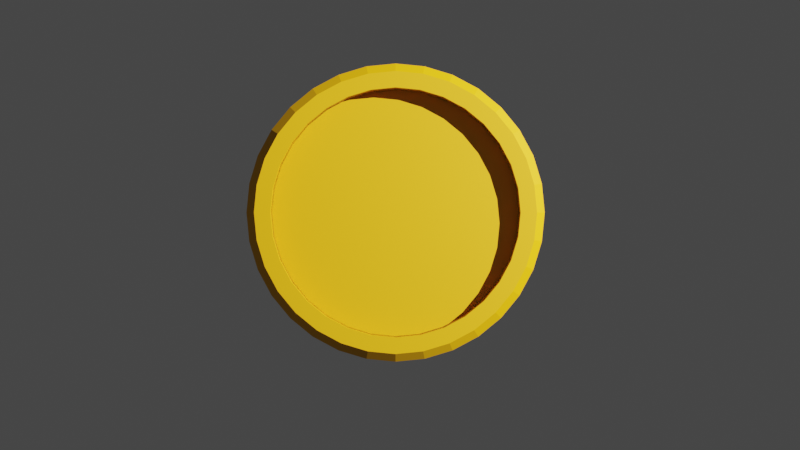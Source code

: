 # Source: pixel_coin.blend  (saved by Blender 2.90.8; exported with 4.5.12 LTS)
import bpy
from mathutils import Matrix  # noqa: F401  (used for matrix-valued properties, if any)

bpy.ops.wm.read_factory_settings(use_empty=True)
scene = bpy.context.scene
scene.name = 'Scene'

# ---- collections
col_collection = bpy.data.collections.new('Collection'); scene.collection.children.link(col_collection)

# ---- materials (node trees are filled in below, after node groups)
mat_material_001 = bpy.data.materials.new('Material.001')

# ---- material node trees
mat_material_001.use_nodes = True; mat_material_001.node_tree.nodes.clear()
_N = mat_material_001.node_tree.nodes; _L = mat_material_001.node_tree.links
n0 = _N.new('ShaderNodeBsdfPrincipled'); n0.name = 'Principled BSDF'; n0.location = (10, 300)
n0.distribution = 'GGX'
n0.subsurface_method = 'BURLEY'
n0.inputs[0].default_value = (0.8, 0.3794, 0.0, 1.0)
n0.inputs[3].default_value = 1.45
n0.inputs[27].default_value = (0.0, 0.0, 0.0, 1.0)
n0.inputs[28].default_value = 1.0
n1 = _N.new('ShaderNodeOutputMaterial'); n1.name = 'Material Output'; n1.location = (300, 300)
_L.new(n0.outputs[0], n1.inputs[0])
n1.is_active_output = True

# ---- world
world_world = bpy.data.worlds.new('World'); scene.world = world_world
world_world.use_nodes = True; world_world.node_tree.nodes.clear()
_N = world_world.node_tree.nodes; _L = world_world.node_tree.links
n0 = _N.new('ShaderNodeOutputWorld'); n0.name = 'World Output'; n0.location = (300, 300)
n1 = _N.new('ShaderNodeBackground'); n1.name = 'Background'; n1.location = (10, 300)
n1.inputs[0].default_value = (0.05088, 0.05088, 0.05088, 1.0)
_L.new(n1.outputs[0], n0.inputs[0])
n0.is_active_output = True
world_world.color = (0.05088, 0.05088, 0.05088)
world_world.use_sun_shadow = False
world_world.sun_shadow_jitter_overblur = 0.0

# ---- cameras
cam_camera = bpy.data.cameras.new('Camera')
cam_camera.clip_end = 100.0
cam_camera.ortho_scale = 7.314

# ---- lights
light_light = bpy.data.lights.new('Light', 'POINT')
light_light.transmission_factor = 0.0
light_light.energy = 1e+04
light_light.shadow_maximum_resolution = 0.002
light_light.use_absolute_resolution = True

# ---- meshes
me_cylinder = bpy.data.meshes.new('Cylinder')
me_cylinder.from_pydata([(-6.364e-08, 0.8333, -0.1668), (-6.364e-08, 0.8333, 0.1668), (0.1626, 0.8173, -0.1668), (0.1626, 0.8173, 0.1668), (0.3189, 0.7699, -0.1668), (0.3189, 0.7699, 0.1668), (0.463, 0.6929, -0.1668), (0.463, 0.6929, 0.1668), (0.5893, 0.5893, -0.1668), (0.5893, 0.5893, 0.1668), (0.6929, 0.463, -0.1668), (0.6929, 0.463, 0.1668), (0.7699, 0.3189, -0.1668), (0.7699, 0.3189, 0.1668), (0.8173, 0.1626, -0.1668), (0.8173, 0.1626, 0.1668), (0.8333, 4.992e-08, -0.1668), (0.8333, 4.992e-08, 0.1668), (0.8173, -0.1626, -0.1668), (0.8173, -0.1626, 0.1668), (0.7699, -0.3189, -0.1668), (0.7699, -0.3189, 0.1668), (0.6929, -0.463, -0.1668), (0.6929, -0.463, 0.1668), (0.5893, -0.5893, -0.1668), (0.5893, -0.5893, 0.1668), (0.463, -0.6929, -0.1668), (0.463, -0.6929, 0.1668), (0.3189, -0.7699, -0.1668), (0.3189, -0.7699, 0.1668), (0.1626, -0.8173, -0.1668), (0.1626, -0.8173, 0.1668), (-2.747e-07, -0.8333, -0.1668), (-2.747e-07, -0.8333, 0.1668), (-0.1626, -0.8173, -0.1668), (-0.1626, -0.8173, 0.1668), (-0.3189, -0.7699, -0.1668), (-0.3189, -0.7699, 0.1668), (-0.463, -0.6929, -0.1668), (-0.463, -0.6929, 0.1668), (-0.5893, -0.5893, -0.1668), (-0.5893, -0.5893, 0.1668), (-0.6929, -0.463, -0.1668), (-0.6929, -0.463, 0.1668), (-0.7699, -0.3189, -0.1668), (-0.7699, -0.3189, 0.1668), (-0.8173, -0.1626, -0.1668), (-0.8173, -0.1626, 0.1668), (-0.8333, 8.121e-07, -0.1668), (-0.8333, 8.121e-07, 0.1668), (-0.8173, 0.1626, -0.1668), (-0.8173, 0.1626, 0.1668), (-0.7699, 0.3189, -0.1668), (-0.7699, 0.3189, 0.1668), (-0.6929, 0.463, -0.1668), (-0.6929, 0.463, 0.1668), (-0.5893, 0.5893, -0.1668), (-0.5893, 0.5893, 0.1668), (-0.463, 0.6929, -0.1668), (-0.463, 0.6929, 0.1668), (-0.3189, 0.7699, -0.1668), (-0.3189, 0.7699, 0.1668), (-0.1626, 0.8173, -0.1668), (-0.1626, 0.8173, 0.1668), (-6.495e-08, 0.8333, -0.02125), (0.1626, 0.8173, -0.02125), (0.1626, 0.8173, 0.02125), (-6.395e-08, 0.8333, 0.02125), (0.3189, 0.7699, -0.02125), (0.3189, 0.7699, 0.02125), (0.463, 0.6929, -0.02125), (0.463, 0.6929, 0.02125), (0.5893, 0.5893, -0.02125), (0.5893, 0.5893, 0.02125), (0.6929, 0.463, -0.02125), (0.6929, 0.463, 0.02125), (0.7699, 0.3189, -0.02125), (0.7699, 0.3189, 0.02125), (0.8173, 0.1626, -0.02125), (0.8173, 0.1626, 0.02125), (0.8333, 4.992e-08, -0.02125), (0.8333, 4.992e-08, 0.02125), (0.8173, -0.1626, -0.02125), (0.8173, -0.1626, 0.02125), (0.7699, -0.3189, -0.02125), (0.7699, -0.3189, 0.02125), (0.6929, -0.463, -0.02125), (0.6929, -0.463, 0.02125), (0.5893, -0.5893, -0.02125), (0.5893, -0.5893, 0.02125), (0.463, -0.6929, -0.02125), (0.463, -0.6929, 0.02125), (0.3189, -0.7699, -0.02125), (0.3189, -0.7699, 0.02125), (0.1626, -0.8173, -0.02125), (0.1626, -0.8173, 0.02125), (-2.76e-07, -0.8333, -0.02125), (-2.75e-07, -0.8333, 0.02125), (-0.1626, -0.8173, -0.02125), (-0.1626, -0.8173, 0.02125), (-0.3189, -0.7699, -0.02125), (-0.3189, -0.7699, 0.02125), (-0.463, -0.6929, -0.02125), (-0.463, -0.6929, 0.02125), (-0.5893, -0.5893, -0.02125), (-0.5893, -0.5893, 0.02125), (-0.6929, -0.463, -0.02125), (-0.6929, -0.463, 0.02125), (-0.7699, -0.3189, -0.02125), (-0.7699, -0.3189, 0.02125), (-0.8173, -0.1626, -0.02125), (-0.8173, -0.1626, 0.02125), (-0.8333, 8.121e-07, -0.02125), (-0.8333, 8.121e-07, 0.02125), (-0.8173, 0.1626, -0.02125), (-0.8173, 0.1626, 0.02125), (-0.7699, 0.3189, -0.02125), (-0.7699, 0.3189, 0.02125), (-0.6929, 0.463, -0.02125), (-0.6929, 0.463, 0.02125), (-0.5893, 0.5893, -0.02125), (-0.5893, 0.5893, 0.02125), (-0.463, 0.6929, -0.02125), (-0.463, 0.6929, 0.02125), (-0.3189, 0.7699, -0.02125), (-0.3189, 0.7699, 0.02125), (-0.1626, 0.8173, -0.02125), (-0.1626, 0.8173, 0.02125), (-6.465e-08, 0.8333, -0.09088), (0.1626, 0.8173, -0.09088), (0.1626, 0.8173, 0.09088), (-6.374e-08, 0.8333, 0.09088), (0.3189, 0.7699, -0.09088), (0.3189, 0.7699, 0.09088), (0.463, 0.6929, -0.09088), (0.463, 0.6929, 0.09088), (0.5893, 0.5893, -0.09088), (0.5893, 0.5893, 0.09088), (0.6929, 0.463, -0.09088), (0.6929, 0.463, 0.09088), (0.7699, 0.3189, -0.09088), (0.7699, 0.3189, 0.09088), (0.8173, 0.1626, -0.09088), (0.8173, 0.1626, 0.09088), (0.8333, 5.03e-08, -0.09088), (0.8333, 5.03e-08, 0.09088), (0.8173, -0.1626, -0.09088), (0.8173, -0.1626, 0.09088), (0.7699, -0.3189, -0.09088), (0.7699, -0.3189, 0.09088), (0.6929, -0.463, -0.09088), (0.6929, -0.463, 0.09088), (0.5893, -0.5893, -0.09088), (0.5893, -0.5893, 0.09088), (0.463, -0.6929, -0.09088), (0.463, -0.6929, 0.09088), (0.3189, -0.7699, -0.09088), (0.3189, -0.7699, 0.09088), (0.1626, -0.8173, -0.09088), (0.1626, -0.8173, 0.09088), (-2.757e-07, -0.8333, -0.09088), (-2.748e-07, -0.8333, 0.09088), (-0.1626, -0.8173, -0.09088), (-0.1626, -0.8173, 0.09088), (-0.3189, -0.7699, -0.09088), (-0.3189, -0.7699, 0.09088), (-0.463, -0.6929, -0.09088), (-0.463, -0.6929, 0.09088), (-0.5893, -0.5893, -0.09088), (-0.5893, -0.5893, 0.09088), (-0.6929, -0.463, -0.09088), (-0.6929, -0.463, 0.09088), (-0.7699, -0.3189, -0.09088), (-0.7699, -0.3189, 0.09088), (-0.8173, -0.1626, -0.09088), (-0.8173, -0.1626, 0.09088), (-0.8333, 8.125e-07, -0.09088), (-0.8333, 8.125e-07, 0.09088), (-0.8173, 0.1626, -0.09088), (-0.8173, 0.1626, 0.09088), (-0.7699, 0.3189, -0.09088), (-0.7699, 0.3189, 0.09088), (-0.6929, 0.463, -0.09088), (-0.6929, 0.463, 0.09088), (-0.5893, 0.5893, -0.09088), (-0.5893, 0.5893, 0.09088), (-0.463, 0.6929, -0.09088), (-0.463, 0.6929, 0.09088), (-0.3189, 0.7699, -0.09088), (-0.3189, 0.7699, 0.09088), (-0.1626, 0.8173, -0.09088), (-0.1626, 0.8173, 0.09088), (-2.207e-08, 0.9422, -0.1668), (0.0, 1.0, -0.1093), (0.1951, 0.9808, -0.1093), (0.1838, 0.9241, -0.1668), (0.1838, 0.9241, 0.1668), (0.1951, 0.9808, 0.1093), (0.0, 1.0, 0.1093), (-2.207e-08, 0.9422, 0.1668), (0.3827, 0.9239, -0.1093), (0.3606, 0.8705, -0.1668), (0.3606, 0.8705, 0.1668), (0.3827, 0.9239, 0.1093), (0.5556, 0.8315, -0.1093), (0.5235, 0.7834, -0.1668), (0.5235, 0.7834, 0.1668), (0.5556, 0.8315, 0.1093), (0.7071, 0.7071, -0.1093), (0.6662, 0.6662, -0.1668), (0.6662, 0.6662, 0.1668), (0.7071, 0.7071, 0.1093), (0.8315, 0.5556, -0.1093), (0.7834, 0.5235, -0.1668), (0.7834, 0.5235, 0.1668), (0.8315, 0.5556, 0.1093), (0.9239, 0.3827, -0.1093), (0.8705, 0.3606, -0.1668), (0.8705, 0.3606, 0.1668), (0.9239, 0.3827, 0.1093), (0.9808, 0.1951, -0.1093), (0.9241, 0.1838, -0.1668), (0.9241, 0.1838, 0.1668), (0.9808, 0.1951, 0.1093), (1.0, 7.55e-08, -0.1093), (0.9422, 6.663e-08, -0.1668), (0.9422, 6.663e-08, 0.1668), (1.0, 7.55e-08, 0.1093), (0.9808, -0.1951, -0.1093), (0.9241, -0.1838, -0.1668), (0.9241, -0.1838, 0.1668), (0.9808, -0.1951, 0.1093), (0.9239, -0.3827, -0.1093), (0.8705, -0.3606, -0.1668), (0.8705, -0.3606, 0.1668), (0.9239, -0.3827, 0.1093), (0.8315, -0.5556, -0.1093), (0.7834, -0.5235, -0.1668), (0.7834, -0.5235, 0.1668), (0.8315, -0.5556, 0.1093), (0.7071, -0.7071, -0.1093), (0.6662, -0.6662, -0.1668), (0.6662, -0.6662, 0.1668), (0.7071, -0.7071, 0.1093), (0.5556, -0.8315, -0.1093), (0.5235, -0.7834, -0.1668), (0.5235, -0.7834, 0.1668), (0.5556, -0.8315, 0.1093), (0.3827, -0.9239, -0.1093), (0.3606, -0.8705, -0.1668), (0.3606, -0.8705, 0.1668), (0.3827, -0.9239, 0.1093), (0.1951, -0.9808, -0.1093), (0.1838, -0.9241, -0.1668), (0.1838, -0.9241, 0.1668), (0.1951, -0.9808, 0.1093), (-3.258e-07, -1.0, -0.1093), (-3.081e-07, -0.9422, -0.1668), (-3.081e-07, -0.9422, 0.1668), (-3.258e-07, -1.0, 0.1093), (-0.1951, -0.9808, -0.1093), (-0.1838, -0.9241, -0.1668), (-0.1838, -0.9241, 0.1668), (-0.1951, -0.9808, 0.1093), (-0.3827, -0.9239, -0.1093), (-0.3606, -0.8705, -0.1668), (-0.3606, -0.8705, 0.1668), (-0.3827, -0.9239, 0.1093), (-0.5556, -0.8315, -0.1093), (-0.5235, -0.7834, -0.1668), (-0.5235, -0.7834, 0.1668), (-0.5556, -0.8315, 0.1093), (-0.7071, -0.7071, -0.1093), (-0.6662, -0.6662, -0.1668), (-0.6662, -0.6662, 0.1668), (-0.7071, -0.7071, 0.1093), (-0.8315, -0.5556, -0.1093), (-0.7834, -0.5235, -0.1668), (-0.7834, -0.5235, 0.1668), (-0.8315, -0.5556, 0.1093), (-0.9239, -0.3827, -0.1093), (-0.8705, -0.3606, -0.1668), (-0.8705, -0.3606, 0.1668), (-0.9239, -0.3827, 0.1093), (-0.9808, -0.1951, -0.1093), (-0.9241, -0.1838, -0.1668), (-0.9241, -0.1838, 0.1668), (-0.9808, -0.1951, 0.1093), (-1.0, 9.656e-07, -0.1093), (-0.9422, 9.124e-07, -0.1668), (-0.9422, 9.124e-07, 0.1668), (-1.0, 9.656e-07, 0.1093), (-0.9808, 0.1951, -0.1093), (-0.9241, 0.1838, -0.1668), (-0.9241, 0.1838, 0.1668), (-0.9808, 0.1951, 0.1093), (-0.9239, 0.3827, -0.1093), (-0.8705, 0.3606, -0.1668), (-0.8705, 0.3606, 0.1668), (-0.9239, 0.3827, 0.1093), (-0.8315, 0.5556, -0.1093), (-0.7834, 0.5235, -0.1668), (-0.7834, 0.5235, 0.1668), (-0.8315, 0.5556, 0.1093), (-0.7071, 0.7071, -0.1093), (-0.6662, 0.6662, -0.1668), (-0.6662, 0.6662, 0.1668), (-0.7071, 0.7071, 0.1093), (-0.5556, 0.8315, -0.1093), (-0.5235, 0.7834, -0.1668), (-0.5235, 0.7834, 0.1668), (-0.5556, 0.8315, 0.1093), (-0.3827, 0.9239, -0.1093), (-0.3606, 0.8705, -0.1668), (-0.3606, 0.8705, 0.1668), (-0.3827, 0.9239, 0.1093), (-0.1951, 0.9808, -0.1093), (-0.1838, 0.9241, -0.1668), (-0.1838, 0.9241, 0.1668), (-0.1951, 0.9808, 0.1093), (-6.458e-08, 0.8333, -0.05881), (0.1626, 0.8173, -0.05881), (0.1626, 0.8173, 0.05881), (-6.394e-08, 0.8333, 0.05881), (0.3189, 0.7699, -0.05881), (0.3189, 0.7699, 0.05881), (0.463, 0.6929, -0.05881), (0.463, 0.6929, 0.05881), (0.5893, 0.5893, -0.05881), (0.5893, 0.5893, 0.05881), (0.6929, 0.463, -0.05881), (0.6929, 0.463, 0.05881), (0.7699, 0.3189, -0.05881), (0.7699, 0.3189, 0.05881), (0.8173, 0.1626, -0.05881), (0.8173, 0.1626, 0.05881), (0.8333, 5.02e-08, -0.05881), (0.8333, 5.021e-08, 0.05881), (0.8173, -0.1626, -0.05881), (0.8173, -0.1626, 0.05881), (0.7699, -0.3189, -0.05881), (0.7699, -0.3189, 0.05881), (0.6929, -0.463, -0.05881), (0.6929, -0.463, 0.05881), (0.5893, -0.5893, -0.05881), (0.5893, -0.5893, 0.05881), (0.463, -0.6929, -0.05881), (0.463, -0.6929, 0.05881), (0.3189, -0.7699, -0.05881), (0.3189, -0.7699, 0.05881), (0.1626, -0.8173, -0.05881), (0.1626, -0.8173, 0.05881), (-2.756e-07, -0.8333, -0.05881), (-2.75e-07, -0.8333, 0.05881), (-0.1626, -0.8173, -0.05881), (-0.1626, -0.8173, 0.05881), (-0.3189, -0.7699, -0.05881), (-0.3189, -0.7699, 0.05881), (-0.463, -0.6929, -0.05881), (-0.463, -0.6929, 0.05881), (-0.5893, -0.5893, -0.05881), (-0.5893, -0.5893, 0.05881), (-0.6929, -0.463, -0.05881), (-0.6929, -0.463, 0.05881), (-0.7699, -0.3189, -0.05881), (-0.7699, -0.3189, 0.05881), (-0.8173, -0.1626, -0.05881), (-0.8173, -0.1626, 0.05881), (-0.8333, 8.124e-07, -0.05881), (-0.8333, 8.124e-07, 0.05881), (-0.8173, 0.1626, -0.05881), (-0.8173, 0.1626, 0.05881), (-0.7699, 0.3189, -0.05881), (-0.7699, 0.3189, 0.05881), (-0.6929, 0.463, -0.05881), (-0.6929, 0.463, 0.05881), (-0.5893, 0.5893, -0.05881), (-0.5893, 0.5893, 0.05881), (-0.463, 0.6929, -0.05881), (-0.463, 0.6929, 0.05881), (-0.3189, 0.7699, -0.05881), (-0.3189, 0.7699, 0.05881), (-0.1626, 0.8173, -0.05881), (-0.1626, 0.8173, 0.05881), (-6.446e-08, 0.8333, 0.1332), (0.1626, 0.8173, 0.1332), (0.1626, 0.8173, -0.1332), (-6.398e-08, 0.8333, -0.1332), (0.3189, 0.7699, 0.1332), (0.3189, 0.7699, -0.1332), (0.463, 0.6929, 0.1332), (0.463, 0.6929, -0.1332), (0.5893, 0.5893, 0.1332), (0.5893, 0.5893, -0.1332), (0.6929, 0.463, 0.1332), (0.6929, 0.463, -0.1332), (0.7699, 0.3189, 0.1332), (0.7699, 0.3189, -0.1332), (0.8173, 0.1626, 0.1332), (0.8173, 0.1626, -0.1332), (0.8333, 4.935e-08, 0.1332), (0.8333, 4.942e-08, -0.1332), (0.8173, -0.1626, 0.1332), (0.8173, -0.1626, -0.1332), (0.7699, -0.3189, 0.1332), (0.7699, -0.3189, -0.1332), (0.6929, -0.463, 0.1332), (0.6929, -0.463, -0.1332), (0.5893, -0.5893, 0.1332), (0.5893, -0.5893, -0.1332), (0.463, -0.6929, 0.1332), (0.463, -0.6929, -0.1332), (0.3189, -0.7699, 0.1332), (0.3189, -0.7699, -0.1332), (0.1626, -0.8173, 0.1332), (0.1626, -0.8173, -0.1332), (-2.755e-07, -0.8333, 0.1332), (-2.75e-07, -0.8333, -0.1332), (-0.1626, -0.8173, 0.1332), (-0.1626, -0.8173, -0.1332), (-0.3189, -0.7699, 0.1332), (-0.3189, -0.7699, -0.1332), (-0.463, -0.6929, 0.1332), (-0.463, -0.6929, -0.1332), (-0.5893, -0.5893, 0.1332), (-0.5893, -0.5893, -0.1332), (-0.6929, -0.463, 0.1332), (-0.6929, -0.463, -0.1332), (-0.7699, -0.3189, 0.1332), (-0.7699, -0.3189, -0.1332), (-0.8173, -0.1626, 0.1332), (-0.8173, -0.1626, -0.1332), (-0.8333, 8.115e-07, 0.1332), (-0.8333, 8.116e-07, -0.1332), (-0.8173, 0.1626, 0.1332), (-0.8173, 0.1626, -0.1332), (-0.7699, 0.3189, 0.1332), (-0.7699, 0.3189, -0.1332), (-0.6929, 0.463, 0.1332), (-0.6929, 0.463, -0.1332), (-0.5893, 0.5893, 0.1332), (-0.5893, 0.5893, -0.1332), (-0.463, 0.6929, 0.1332), (-0.463, 0.6929, -0.1332), (-0.3189, 0.7699, 0.1332), (-0.3189, 0.7699, -0.1332), (-0.1626, 0.8173, 0.1332), (-0.1626, 0.8173, -0.1332), (-6.292e-08, 0.8333, 0.05352), (0.1626, 0.8173, 0.05352), (0.1626, 0.8173, -0.05352), (-6.34e-08, 0.8333, -0.05352), (0.3189, 0.7699, 0.05352), (0.3189, 0.7699, -0.05352), (0.463, 0.6929, 0.05352), (0.463, 0.6929, -0.05352), (0.5893, 0.5893, 0.05352), (0.5893, 0.5893, -0.05352), (0.6929, 0.463, 0.05352), (0.6929, 0.463, -0.05352), (0.7699, 0.3189, 0.05352), (0.7699, 0.3189, -0.05352), (0.8173, 0.1626, 0.05352), (0.8173, 0.1626, -0.05352), (0.8333, 5.023e-08, 0.05352), (0.8333, 5.03e-08, -0.05352), (0.8173, -0.1626, 0.05352), (0.8173, -0.1626, -0.05352), (0.7699, -0.3189, 0.05352), (0.7699, -0.3189, -0.05352), (0.6929, -0.463, 0.05352), (0.6929, -0.463, -0.05352), (0.5893, -0.5893, 0.05352), (0.5893, -0.5893, -0.05352), (0.463, -0.6929, 0.05352), (0.463, -0.6929, -0.05352), (0.3189, -0.7699, 0.05352), (0.3189, -0.7699, -0.05352), (0.1626, -0.8173, 0.05352), (0.1626, -0.8173, -0.05352), (-2.74e-07, -0.8333, 0.05352), (-2.744e-07, -0.8333, -0.05352), (-0.1626, -0.8173, 0.05352), (-0.1626, -0.8173, -0.05352), (-0.3189, -0.7699, 0.05352), (-0.3189, -0.7699, -0.05352), (-0.463, -0.6929, 0.05352), (-0.463, -0.6929, -0.05352), (-0.5893, -0.5893, 0.05352), (-0.5893, -0.5893, -0.05352), (-0.6929, -0.463, 0.05352), (-0.6929, -0.463, -0.05352), (-0.7699, -0.3189, 0.05352), (-0.7699, -0.3189, -0.05352), (-0.8173, -0.1626, 0.05352), (-0.8173, -0.1626, -0.05352), (-0.8333, 8.124e-07, 0.05352), (-0.8333, 8.125e-07, -0.05352), (-0.8173, 0.1626, 0.05352), (-0.8173, 0.1626, -0.05352), (-0.7699, 0.3189, 0.05352), (-0.7699, 0.3189, -0.05352), (-0.6929, 0.463, 0.05352), (-0.6929, 0.463, -0.05352), (-0.5893, 0.5893, 0.05352), (-0.5893, 0.5893, -0.05352), (-0.463, 0.6929, 0.05352), (-0.463, 0.6929, -0.05352), (-0.3189, 0.7699, 0.05352), (-0.3189, 0.7699, -0.05352), (-0.1626, 0.8173, 0.05352), (-0.1626, 0.8173, -0.05352)], [], [(316, 319, 198, 193), (4, 2, 195, 201), (6, 4, 201, 205), (8, 6, 205, 209), (10, 8, 209, 213), (12, 10, 213, 217), (14, 12, 217, 221), (16, 14, 221, 225), (18, 16, 225, 229), (20, 18, 229, 233), (22, 20, 233, 237), (24, 22, 237, 241), (26, 24, 241, 245), (28, 26, 245, 249), (30, 28, 249, 253), (32, 30, 253, 257), (34, 32, 257, 261), (36, 34, 261, 265), (38, 36, 265, 269), (40, 38, 269, 273), (42, 40, 273, 277), (44, 42, 277, 281), (46, 44, 281, 285), (48, 46, 285, 289), (50, 48, 289, 293), (52, 50, 293, 297), (54, 52, 297, 301), (56, 54, 301, 305), (58, 56, 305, 309), (60, 58, 309, 313), (23, 21, 85, 87), (62, 60, 313, 317), (0, 62, 317, 192), (49, 47, 111, 113), (193, 198, 197, 194), (3, 5, 202, 196), (1, 3, 196, 199), (63, 1, 199, 318), (5, 7, 206, 202), (204, 207, 211, 208), (7, 9, 210, 206), (208, 211, 215, 212), (9, 11, 214, 210), (212, 215, 219, 216), (11, 13, 218, 214), (216, 219, 223, 220), (13, 15, 222, 218), (220, 223, 227, 224), (15, 17, 226, 222), (224, 227, 231, 228), (17, 19, 230, 226), (228, 231, 235, 232), (19, 21, 234, 230), (232, 235, 239, 236), (21, 23, 238, 234), (236, 239, 243, 240), (23, 25, 242, 238), (240, 243, 247, 244), (25, 27, 246, 242), (244, 247, 251, 248), (27, 29, 250, 246), (248, 251, 255, 252), (29, 31, 254, 250), (252, 255, 259, 256), (31, 33, 258, 254), (256, 259, 263, 260), (33, 35, 262, 258), (260, 263, 267, 264), (35, 37, 266, 262), (264, 267, 271, 268), (37, 39, 270, 266), (268, 271, 275, 272), (39, 41, 274, 270), (272, 275, 279, 276), (41, 43, 278, 274), (276, 279, 283, 280), (43, 45, 282, 278), (280, 283, 287, 284), (45, 47, 286, 282), (284, 287, 291, 288), (47, 49, 290, 286), (288, 291, 295, 292), (49, 51, 294, 290), (292, 295, 299, 296), (51, 53, 298, 294), (296, 299, 303, 300), (53, 55, 302, 298), (300, 303, 307, 304), (55, 57, 306, 302), (304, 307, 311, 308), (57, 59, 310, 306), (308, 311, 315, 312), (59, 61, 314, 310), (312, 315, 319, 316), (61, 63, 318, 314), (194, 197, 203, 200), (200, 203, 207, 204), (88, 90, 154, 152), (114, 116, 180, 178), (48, 50, 114, 112), (22, 24, 88, 86), (51, 49, 113, 115), (25, 23, 87, 89), (50, 52, 116, 114), (24, 26, 90, 88), (53, 51, 115, 117), (27, 25, 89, 91), (52, 54, 118, 116), (26, 28, 92, 90), (0, 2, 65, 64), (55, 53, 117, 119), (29, 27, 91, 93), (3, 1, 67, 66), (54, 56, 120, 118), (28, 30, 94, 92), (2, 4, 68, 65), (57, 55, 119, 121), (31, 29, 93, 95), (5, 3, 66, 69), (56, 58, 122, 120), (30, 32, 96, 94), (4, 6, 70, 68), (59, 57, 121, 123), (33, 31, 95, 97), (7, 5, 69, 71), (58, 60, 124, 122), (32, 34, 98, 96), (6, 8, 72, 70), (61, 59, 123, 125), (35, 33, 97, 99), (9, 7, 71, 73), (60, 62, 126, 124), (34, 36, 100, 98), (8, 10, 74, 72), (63, 61, 125, 127), (37, 35, 99, 101), (11, 9, 73, 75), (62, 0, 64, 126), (36, 38, 102, 100), (10, 12, 76, 74), (1, 63, 127, 67), (39, 37, 101, 103), (13, 11, 75, 77), (38, 40, 104, 102), (12, 14, 78, 76), (41, 39, 103, 105), (15, 13, 77, 79), (40, 42, 106, 104), (14, 16, 80, 78), (43, 41, 105, 107), (17, 15, 79, 81), (42, 44, 108, 106), (16, 18, 82, 80), (45, 43, 107, 109), (19, 17, 81, 83), (44, 46, 110, 108), (18, 20, 84, 82), (47, 45, 109, 111), (21, 19, 83, 85), (46, 48, 112, 110), (20, 22, 86, 84), (133, 130, 322, 325), (159, 157, 349, 351), (117, 115, 179, 181), (91, 89, 153, 155), (116, 118, 182, 180), (90, 92, 156, 154), (64, 65, 129, 128), (119, 117, 181, 183), (93, 91, 155, 157), (66, 67, 131, 130), (118, 120, 184, 182), (92, 94, 158, 156), (65, 68, 132, 129), (121, 119, 183, 185), (95, 93, 157, 159), (69, 66, 130, 133), (120, 122, 186, 184), (94, 96, 160, 158), (68, 70, 134, 132), (123, 121, 185, 187), (97, 95, 159, 161), (71, 69, 133, 135), (122, 124, 188, 186), (96, 98, 162, 160), (70, 72, 136, 134), (125, 123, 187, 189), (99, 97, 161, 163), (73, 71, 135, 137), (124, 126, 190, 188), (98, 100, 164, 162), (72, 74, 138, 136), (127, 125, 189, 191), (101, 99, 163, 165), (75, 73, 137, 139), (126, 64, 128, 190), (100, 102, 166, 164), (74, 76, 140, 138), (67, 127, 191, 131), (103, 101, 165, 167), (77, 75, 139, 141), (102, 104, 168, 166), (76, 78, 142, 140), (105, 103, 167, 169), (79, 77, 141, 143), (104, 106, 170, 168), (78, 80, 144, 142), (107, 105, 169, 171), (81, 79, 143, 145), (106, 108, 172, 170), (80, 82, 146, 144), (109, 107, 171, 173), (83, 81, 145, 147), (108, 110, 174, 172), (82, 84, 148, 146), (111, 109, 173, 175), (85, 83, 147, 149), (110, 112, 176, 174), (84, 86, 150, 148), (113, 111, 175, 177), (87, 85, 149, 151), (112, 114, 178, 176), (86, 88, 152, 150), (115, 113, 177, 179), (89, 87, 151, 153), (193, 194, 195, 192), (197, 198, 199, 196), (194, 200, 201, 195), (203, 197, 196, 202), (200, 204, 205, 201), (207, 203, 202, 206), (204, 208, 209, 205), (211, 207, 206, 210), (208, 212, 213, 209), (215, 211, 210, 214), (212, 216, 217, 213), (219, 215, 214, 218), (216, 220, 221, 217), (223, 219, 218, 222), (220, 224, 225, 221), (227, 223, 222, 226), (224, 228, 229, 225), (231, 227, 226, 230), (228, 232, 233, 229), (235, 231, 230, 234), (232, 236, 237, 233), (239, 235, 234, 238), (236, 240, 241, 237), (243, 239, 238, 242), (240, 244, 245, 241), (247, 243, 242, 246), (244, 248, 249, 245), (251, 247, 246, 250), (248, 252, 253, 249), (255, 251, 250, 254), (252, 256, 257, 253), (259, 255, 254, 258), (256, 260, 261, 257), (263, 259, 258, 262), (260, 264, 265, 261), (267, 263, 262, 266), (264, 268, 269, 265), (271, 267, 266, 270), (268, 272, 273, 269), (275, 271, 270, 274), (272, 276, 277, 273), (279, 275, 274, 278), (276, 280, 281, 277), (283, 279, 278, 282), (280, 284, 285, 281), (287, 283, 282, 286), (284, 288, 289, 285), (291, 287, 286, 290), (288, 292, 293, 289), (295, 291, 290, 294), (292, 296, 297, 293), (299, 295, 294, 298), (296, 300, 301, 297), (303, 299, 298, 302), (300, 304, 305, 301), (307, 303, 302, 306), (304, 308, 309, 305), (311, 307, 306, 310), (308, 312, 313, 309), (315, 311, 310, 314), (312, 316, 317, 313), (319, 315, 314, 318), (316, 193, 192, 317), (198, 319, 318, 199), (2, 0, 192, 195), (381, 379, 443, 445), (326, 328, 392, 390), (184, 186, 378, 376), (158, 160, 352, 350), (132, 134, 326, 324), (187, 185, 377, 379), (161, 159, 351, 353), (135, 133, 325, 327), (186, 188, 380, 378), (160, 162, 354, 352), (134, 136, 328, 326), (189, 187, 379, 381), (163, 161, 353, 355), (137, 135, 327, 329), (188, 190, 382, 380), (162, 164, 356, 354), (136, 138, 330, 328), (191, 189, 381, 383), (165, 163, 355, 357), (139, 137, 329, 331), (190, 128, 320, 382), (164, 166, 358, 356), (138, 140, 332, 330), (131, 191, 383, 323), (167, 165, 357, 359), (141, 139, 331, 333), (166, 168, 360, 358), (140, 142, 334, 332), (169, 167, 359, 361), (143, 141, 333, 335), (168, 170, 362, 360), (142, 144, 336, 334), (171, 169, 361, 363), (145, 143, 335, 337), (170, 172, 364, 362), (144, 146, 338, 336), (173, 171, 363, 365), (147, 145, 337, 339), (172, 174, 366, 364), (146, 148, 340, 338), (175, 173, 365, 367), (149, 147, 339, 341), (174, 176, 368, 366), (148, 150, 342, 340), (177, 175, 367, 369), (151, 149, 341, 343), (176, 178, 370, 368), (150, 152, 344, 342), (179, 177, 369, 371), (153, 151, 343, 345), (178, 180, 372, 370), (152, 154, 346, 344), (181, 179, 371, 373), (155, 153, 345, 347), (180, 182, 374, 372), (154, 156, 348, 346), (128, 129, 321, 320), (183, 181, 373, 375), (157, 155, 347, 349), (130, 131, 323, 322), (182, 184, 376, 374), (156, 158, 350, 348), (129, 132, 324, 321), (185, 183, 375, 377), (446, 384, 448, 510), (395, 393, 457, 459), (355, 353, 417, 419), (329, 327, 391, 393), (380, 382, 446, 444), (354, 356, 420, 418), (328, 330, 394, 392), (383, 381, 445, 447), (357, 355, 419, 421), (331, 329, 393, 395), (382, 320, 384, 446), (356, 358, 422, 420), (330, 332, 396, 394), (323, 383, 447, 387), (359, 357, 421, 423), (333, 331, 395, 397), (358, 360, 424, 422), (332, 334, 398, 396), (361, 359, 423, 425), (335, 333, 397, 399), (360, 362, 426, 424), (334, 336, 400, 398), (363, 361, 425, 427), (337, 335, 399, 401), (362, 364, 428, 426), (336, 338, 402, 400), (365, 363, 427, 429), (339, 337, 401, 403), (364, 366, 430, 428), (338, 340, 404, 402), (367, 365, 429, 431), (341, 339, 403, 405), (366, 368, 432, 430), (340, 342, 406, 404), (369, 367, 431, 433), (343, 341, 405, 407), (368, 370, 434, 432), (342, 344, 408, 406), (371, 369, 433, 435), (345, 343, 407, 409), (370, 372, 436, 434), (344, 346, 410, 408), (373, 371, 435, 437), (347, 345, 409, 411), (372, 374, 438, 436), (346, 348, 412, 410), (320, 321, 385, 384), (375, 373, 437, 439), (349, 347, 411, 413), (322, 323, 387, 386), (374, 376, 440, 438), (348, 350, 414, 412), (321, 324, 388, 385), (377, 375, 439, 441), (351, 349, 413, 415), (325, 322, 386, 389), (376, 378, 442, 440), (350, 352, 416, 414), (324, 326, 390, 388), (379, 377, 441, 443), (353, 351, 415, 417), (327, 325, 389, 391), (378, 380, 444, 442), (352, 354, 418, 416), (450, 451, 511, 509, 507, 505, 503, 501, 499, 497, 495, 493, 491, 489, 487, 485, 483, 481, 479, 477, 475, 473, 471, 469, 467, 465, 463, 461, 459, 457, 455, 453), (448, 449, 452, 454, 456, 458, 460, 462, 464, 466, 468, 470, 472, 474, 476, 478, 480, 482, 484, 486, 488, 490, 492, 494, 496, 498, 500, 502, 504, 506, 508, 510), (420, 422, 486, 484), (394, 396, 460, 458), (387, 447, 511, 451), (423, 421, 485, 487), (397, 395, 459, 461), (422, 424, 488, 486), (396, 398, 462, 460), (425, 423, 487, 489), (399, 397, 461, 463), (424, 426, 490, 488), (398, 400, 464, 462), (427, 425, 489, 491), (401, 399, 463, 465), (426, 428, 492, 490), (400, 402, 466, 464), (429, 427, 491, 493), (403, 401, 465, 467), (428, 430, 494, 492), (402, 404, 468, 466), (431, 429, 493, 495), (405, 403, 467, 469), (430, 432, 496, 494), (404, 406, 470, 468), (433, 431, 495, 497), (407, 405, 469, 471), (432, 434, 498, 496), (406, 408, 472, 470), (435, 433, 497, 499), (409, 407, 471, 473), (434, 436, 500, 498), (408, 410, 474, 472), (437, 435, 499, 501), (411, 409, 473, 475), (436, 438, 502, 500), (410, 412, 476, 474), (384, 385, 449, 448), (439, 437, 501, 503), (413, 411, 475, 477), (386, 387, 451, 450), (438, 440, 504, 502), (412, 414, 478, 476), (385, 388, 452, 449), (441, 439, 503, 505), (415, 413, 477, 479), (389, 386, 450, 453), (440, 442, 506, 504), (414, 416, 480, 478), (388, 390, 454, 452), (443, 441, 505, 507), (417, 415, 479, 481), (391, 389, 453, 455), (442, 444, 508, 506), (416, 418, 482, 480), (390, 392, 456, 454), (445, 443, 507, 509), (419, 417, 481, 483), (393, 391, 455, 457), (444, 446, 510, 508), (418, 420, 484, 482), (392, 394, 458, 456), (447, 445, 509, 511), (421, 419, 483, 485)])
_uv = me_cylinder.uv_layers.new(name='UVMap')
_uv.uv.foreach_set('vector', [0.03125, 0.5862, 0.03125, 0.9138, 0.0, 0.9138, 0.0, 0.5862, 0.8265, 0.4348, 0.789, 0.4462, 0.7941, 0.4718, 0.8365, 0.4589, 0.8611, 0.4163, 0.8265, 0.4348, 0.8365, 0.4589, 0.8756, 0.438, 0.8914, 0.3914, 0.8611, 0.4163, 0.8756, 0.438, 0.9099, 0.4099, 0.9163, 0.3611, 0.8914, 0.3914, 0.9099, 0.4099, 0.938, 0.3756, 0.9348, 0.3265, 0.9163, 0.3611, 0.938, 0.3756, 0.9589, 0.3365, 0.9462, 0.289, 0.9348, 0.3265, 0.9589, 0.3365, 0.9718, 0.2941, 0.95, 0.25, 0.9462, 0.289, 0.9718, 0.2941, 0.9761, 0.25, 0.9462, 0.211, 0.95, 0.25, 0.9761, 0.25, 0.9718, 0.2059, 0.9348, 0.1735, 0.9462, 0.211, 0.9718, 0.2059, 0.9589, 0.1635, 0.9163, 0.1389, 0.9348, 0.1735, 0.9589, 0.1635, 0.938, 0.1244, 0.8914, 0.1086, 0.9163, 0.1389, 0.938, 0.1244, 0.9099, 0.0901, 0.8611, 0.08371, 0.8914, 0.1086, 0.9099, 0.0901, 0.8756, 0.06198, 0.8265, 0.06523, 0.8611, 0.08371, 0.8756, 0.06198, 0.8365, 0.04108, 0.789, 0.05384, 0.8265, 0.06523, 0.8365, 0.04108, 0.7941, 0.02821, 0.75, 0.05, 0.789, 0.05384, 0.7941, 0.02821, 0.75, 0.02387, 0.711, 0.05384, 0.75, 0.05, 0.75, 0.02387, 0.7059, 0.02821, 0.6735, 0.06523, 0.711, 0.05384, 0.7059, 0.02821, 0.6635, 0.04108, 0.6389, 0.08371, 0.6735, 0.06523, 0.6635, 0.04108, 0.6244, 0.06198, 0.6086, 0.1086, 0.6389, 0.08371, 0.6244, 0.06198, 0.5901, 0.0901, 0.5837, 0.1389, 0.6086, 0.1086, 0.5901, 0.0901, 0.562, 0.1244, 0.5652, 0.1735, 0.5837, 0.1389, 0.562, 0.1244, 0.5411, 0.1635, 0.5538, 0.211, 0.5652, 0.1735, 0.5411, 0.1635, 0.5282, 0.2059, 0.55, 0.25, 0.5538, 0.211, 0.5282, 0.2059, 0.5239, 0.25, 0.5538, 0.289, 0.55, 0.25, 0.5239, 0.25, 0.5282, 0.2941, 0.5652, 0.3265, 0.5538, 0.289, 0.5282, 0.2941, 0.5411, 0.3365, 0.5837, 0.3611, 0.5652, 0.3265, 0.5411, 0.3365, 0.562, 0.3756, 0.6086, 0.3914, 0.5837, 0.3611, 0.562, 0.3756, 0.5901, 0.4099, 0.6389, 0.4163, 0.6086, 0.3914, 0.5901, 0.4099, 0.6244, 0.438, 0.6735, 0.4348, 0.6389, 0.4163, 0.6244, 0.438, 0.6635, 0.4589, 0.4163, 0.1389, 0.4348, 0.1735, 0.4348, 0.1735, 0.4163, 0.1389, 0.711, 0.4462, 0.6735, 0.4348, 0.6635, 0.4589, 0.7059, 0.4718, 0.75, 0.45, 0.711, 0.4462, 0.7059, 0.4718, 0.75, 0.4761, 0.05, 0.25, 0.05384, 0.211, 0.05384, 0.211, 0.05, 0.25, 1.0, 0.5862, 1.0, 0.9138, 0.9688, 0.9138, 0.9688, 0.5862, 0.289, 0.4462, 0.3265, 0.4348, 0.3365, 0.4589, 0.2941, 0.4718, 0.25, 0.45, 0.289, 0.4462, 0.2941, 0.4718, 0.25, 0.4761, 0.211, 0.4462, 0.25, 0.45, 0.25, 0.4761, 0.2059, 0.4718, 0.3265, 0.4348, 0.3611, 0.4163, 0.3756, 0.438, 0.3365, 0.4589, 0.9062, 0.5862, 0.9062, 0.9138, 0.875, 0.9138, 0.875, 0.5862, 0.3611, 0.4163, 0.3914, 0.3914, 0.4099, 0.4099, 0.3756, 0.438, 0.875, 0.5862, 0.875, 0.9138, 0.8438, 0.9138, 0.8438, 0.5862, 0.3914, 0.3914, 0.4163, 0.3611, 0.438, 0.3756, 0.4099, 0.4099, 0.8438, 0.5862, 0.8438, 0.9138, 0.8125, 0.9138, 0.8125, 0.5862, 0.4163, 0.3611, 0.4348, 0.3265, 0.4589, 0.3365, 0.438, 0.3756, 0.8125, 0.5862, 0.8125, 0.9138, 0.7812, 0.9138, 0.7812, 0.5862, 0.4348, 0.3265, 0.4462, 0.289, 0.4718, 0.2941, 0.4589, 0.3365, 0.7812, 0.5862, 0.7812, 0.9138, 0.75, 0.9138, 0.75, 0.5862, 0.4462, 0.289, 0.45, 0.25, 0.4761, 0.25, 0.4718, 0.2941, 0.75, 0.5862, 0.75, 0.9138, 0.7187, 0.9138, 0.7188, 0.5862, 0.45, 0.25, 0.4462, 0.211, 0.4718, 0.2059, 0.4761, 0.25, 0.7187, 0.5862, 0.7188, 0.9138, 0.6875, 0.9138, 0.6875, 0.5862, 0.4462, 0.211, 0.4348, 0.1735, 0.4589, 0.1635, 0.4718, 0.2059, 0.6875, 0.5862, 0.6875, 0.9138, 0.6562, 0.9138, 0.6562, 0.5862, 0.4348, 0.1735, 0.4163, 0.1389, 0.438, 0.1244, 0.4589, 0.1635, 0.6562, 0.5862, 0.6562, 0.9138, 0.625, 0.9138, 0.625, 0.5862, 0.4163, 0.1389, 0.3914, 0.1086, 0.4099, 0.0901, 0.438, 0.1244, 0.625, 0.5862, 0.625, 0.9138, 0.5938, 0.9138, 0.5938, 0.5862, 0.3914, 0.1086, 0.3611, 0.08371, 0.3756, 0.06198, 0.4099, 0.0901, 0.5938, 0.5862, 0.5938, 0.9138, 0.5625, 0.9138, 0.5625, 0.5862, 0.3611, 0.08371, 0.3265, 0.06523, 0.3365, 0.04108, 0.3756, 0.06198, 0.5625, 0.5862, 0.5625, 0.9138, 0.5312, 0.9138, 0.5312, 0.5862, 0.3265, 0.06523, 0.289, 0.05384, 0.2941, 0.02821, 0.3365, 0.04108, 0.5312, 0.5862, 0.5312, 0.9138, 0.5, 0.9138, 0.5, 0.5862, 0.289, 0.05384, 0.25, 0.05, 0.25, 0.02387, 0.2941, 0.02821, 0.5, 0.5862, 0.5, 0.9138, 0.4688, 0.9138, 0.4688, 0.5862, 0.25, 0.05, 0.211, 0.05384, 0.2059, 0.02821, 0.25, 0.02387, 0.4688, 0.5862, 0.4688, 0.9138, 0.4375, 0.9138, 0.4375, 0.5862, 0.211, 0.05384, 0.1735, 0.06523, 0.1635, 0.04108, 0.2059, 0.02821, 0.4375, 0.5862, 0.4375, 0.9138, 0.4062, 0.9138, 0.4062, 0.5862, 0.1735, 0.06523, 0.1389, 0.08371, 0.1244, 0.06198, 0.1635, 0.04108, 0.4062, 0.5862, 0.4062, 0.9138, 0.375, 0.9138, 0.375, 0.5862, 0.1389, 0.08371, 0.1086, 0.1086, 0.0901, 0.0901, 0.1244, 0.06198, 0.375, 0.5862, 0.375, 0.9138, 0.3438, 0.9138, 0.3438, 0.5862, 0.1086, 0.1086, 0.08371, 0.1389, 0.06198, 0.1244, 0.0901, 0.0901, 0.3438, 0.5862, 0.3438, 0.9138, 0.3125, 0.9138, 0.3125, 0.5862, 0.08371, 0.1389, 0.06522, 0.1735, 0.04108, 0.1635, 0.06198, 0.1244, 0.3125, 0.5862, 0.3125, 0.9138, 0.2812, 0.9138, 0.2812, 0.5862, 0.06522, 0.1735, 0.05384, 0.211, 0.02821, 0.2059, 0.04108, 0.1635, 0.2812, 0.5862, 0.2812, 0.9138, 0.25, 0.9138, 0.25, 0.5862, 0.05384, 0.211, 0.05, 0.25, 0.02387, 0.25, 0.02821, 0.2059, 0.25, 0.5862, 0.25, 0.9138, 0.2188, 0.9138, 0.2188, 0.5862, 0.05, 0.25, 0.05384, 0.289, 0.02821, 0.2941, 0.02387, 0.25, 0.2188, 0.5862, 0.2188, 0.9138, 0.1875, 0.9138, 0.1875, 0.5862, 0.05384, 0.289, 0.06523, 0.3265, 0.04108, 0.3365, 0.02821, 0.2941, 0.1875, 0.5862, 0.1875, 0.9138, 0.1562, 0.9138, 0.1562, 0.5862, 0.06523, 0.3265, 0.08371, 0.3611, 0.06198, 0.3756, 0.04108, 0.3365, 0.1562, 0.5862, 0.1562, 0.9138, 0.125, 0.9138, 0.125, 0.5862, 0.08371, 0.3611, 0.1086, 0.3914, 0.0901, 0.4099, 0.06198, 0.3756, 0.125, 0.5862, 0.125, 0.9138, 0.09375, 0.9138, 0.09375, 0.5862, 0.1086, 0.3914, 0.1389, 0.4163, 0.1244, 0.438, 0.0901, 0.4099, 0.09375, 0.5862, 0.09375, 0.9138, 0.0625, 0.9138, 0.0625, 0.5862, 0.1389, 0.4163, 0.1735, 0.4348, 0.1635, 0.4589, 0.1244, 0.438, 0.0625, 0.5862, 0.0625, 0.9138, 0.03125, 0.9138, 0.03125, 0.5862, 0.1735, 0.4348, 0.211, 0.4462, 0.2059, 0.4718, 0.1635, 0.4589, 0.9688, 0.5862, 0.9688, 0.9138, 0.9375, 0.9138, 0.9375, 0.5862, 0.9375, 0.5862, 0.9375, 0.9138, 0.9062, 0.9138, 0.9062, 0.5862, 0.8914, 0.1086, 0.8611, 0.08371, 0.8611, 0.08371, 0.8914, 0.1086, 0.5538, 0.289, 0.5652, 0.3265, 0.5652, 0.3265, 0.5538, 0.289, 0.55, 0.25, 0.5538, 0.289, 0.5538, 0.289, 0.55, 0.25, 0.9163, 0.1389, 0.8914, 0.1086, 0.8914, 0.1086, 0.9163, 0.1389, 0.05384, 0.289, 0.05, 0.25, 0.05, 0.25, 0.05384, 0.289, 0.3914, 0.1086, 0.4163, 0.1389, 0.4163, 0.1389, 0.3914, 0.1086, 0.5538, 0.289, 0.5652, 0.3265, 0.5652, 0.3265, 0.5538, 0.289, 0.8914, 0.1086, 0.8611, 0.08371, 0.8611, 0.08371, 0.8914, 0.1086, 0.06523, 0.3265, 0.05384, 0.289, 0.05384, 0.289, 0.06523, 0.3265, 0.3611, 0.08371, 0.3914, 0.1086, 0.3914, 0.1086, 0.3611, 0.08371, 0.5652, 0.3265, 0.5837, 0.3611, 0.5837, 0.3611, 0.5652, 0.3265, 0.8611, 0.08371, 0.8265, 0.06523, 0.8265, 0.06523, 0.8611, 0.08371, 0.75, 0.45, 0.789, 0.4462, 0.789, 0.4462, 0.75, 0.45, 0.08371, 0.3611, 0.06523, 0.3265, 0.06523, 0.3265, 0.08371, 0.3611, 0.3265, 0.06523, 0.3611, 0.08371, 0.3611, 0.08371, 0.3265, 0.06523, 0.289, 0.4462, 0.25, 0.45, 0.25, 0.45, 0.289, 0.4462, 0.5837, 0.3611, 0.6086, 0.3914, 0.6086, 0.3914, 0.5837, 0.3611, 0.8265, 0.06523, 0.789, 0.05384, 0.789, 0.05384, 0.8265, 0.06523, 0.789, 0.4462, 0.8265, 0.4348, 0.8265, 0.4348, 0.789, 0.4462, 0.1086, 0.3914, 0.08371, 0.3611, 0.08371, 0.3611, 0.1086, 0.3914, 0.289, 0.05384, 0.3265, 0.06523, 0.3265, 0.06523, 0.289, 0.05384, 0.3265, 0.4348, 0.289, 0.4462, 0.289, 0.4462, 0.3265, 0.4348, 0.6086, 0.3914, 0.6389, 0.4163, 0.6389, 0.4163, 0.6086, 0.3914, 0.789, 0.05384, 0.75, 0.05, 0.75, 0.05, 0.789, 0.05384, 0.8265, 0.4348, 0.8611, 0.4163, 0.8611, 0.4163, 0.8265, 0.4348, 0.1389, 0.4163, 0.1086, 0.3914, 0.1086, 0.3914, 0.1389, 0.4163, 0.25, 0.05, 0.289, 0.05384, 0.289, 0.05384, 0.25, 0.05, 0.3611, 0.4163, 0.3265, 0.4348, 0.3265, 0.4348, 0.3611, 0.4163, 0.6389, 0.4163, 0.6735, 0.4348, 0.6735, 0.4348, 0.6389, 0.4163, 0.75, 0.05, 0.711, 0.05384, 0.711, 0.05384, 0.75, 0.05, 0.8611, 0.4163, 0.8914, 0.3914, 0.8914, 0.3914, 0.8611, 0.4163, 0.1735, 0.4348, 0.1389, 0.4163, 0.1389, 0.4163, 0.1735, 0.4348, 0.211, 0.05384, 0.25, 0.05, 0.25, 0.05, 0.211, 0.05384, 0.3914, 0.3914, 0.3611, 0.4163, 0.3611, 0.4163, 0.3914, 0.3914, 0.6735, 0.4348, 0.711, 0.4462, 0.711, 0.4462, 0.6735, 0.4348, 0.711, 0.05384, 0.6735, 0.06523, 0.6735, 0.06523, 0.711, 0.05384, 0.8914, 0.3914, 0.9163, 0.3611, 0.9163, 0.3611, 0.8914, 0.3914, 0.211, 0.4462, 0.1735, 0.4348, 0.1735, 0.4348, 0.211, 0.4462, 0.1735, 0.06523, 0.211, 0.05384, 0.211, 0.05384, 0.1735, 0.06523, 0.4163, 0.3611, 0.3914, 0.3914, 0.3914, 0.3914, 0.4163, 0.3611, 0.711, 0.4462, 0.75, 0.45, 0.75, 0.45, 0.711, 0.4462, 0.6735, 0.06523, 0.6389, 0.08371, 0.6389, 0.08371, 0.6735, 0.06523, 0.9163, 0.3611, 0.9348, 0.3265, 0.9348, 0.3265, 0.9163, 0.3611, 0.25, 0.45, 0.211, 0.4462, 0.211, 0.4462, 0.25, 0.45, 0.1389, 0.08371, 0.1735, 0.06523, 0.1735, 0.06523, 0.1389, 0.08371, 0.4348, 0.3265, 0.4163, 0.3611, 0.4163, 0.3611, 0.4348, 0.3265, 0.6389, 0.08371, 0.6086, 0.1086, 0.6086, 0.1086, 0.6389, 0.08371, 0.9348, 0.3265, 0.9462, 0.289, 0.9462, 0.289, 0.9348, 0.3265, 0.1086, 0.1086, 0.1389, 0.08371, 0.1389, 0.08371, 0.1086, 0.1086, 0.4462, 0.289, 0.4348, 0.3265, 0.4348, 0.3265, 0.4462, 0.289, 0.6086, 0.1086, 0.5837, 0.1389, 0.5837, 0.1389, 0.6086, 0.1086, 0.9462, 0.289, 0.95, 0.25, 0.95, 0.25, 0.9462, 0.289, 0.08371, 0.1389, 0.1086, 0.1086, 0.1086, 0.1086, 0.08371, 0.1389, 0.45, 0.25, 0.4462, 0.289, 0.4462, 0.289, 0.45, 0.25, 0.5837, 0.1389, 0.5652, 0.1735, 0.5652, 0.1735, 0.5837, 0.1389, 0.95, 0.25, 0.9462, 0.211, 0.9462, 0.211, 0.95, 0.25, 0.06522, 0.1735, 0.08371, 0.1389, 0.08371, 0.1389, 0.06522, 0.1735, 0.4462, 0.211, 0.45, 0.25, 0.45, 0.25, 0.4462, 0.211, 0.5652, 0.1735, 0.5538, 0.211, 0.5538, 0.211, 0.5652, 0.1735, 0.9462, 0.211, 0.9348, 0.1735, 0.9348, 0.1735, 0.9462, 0.211, 0.05384, 0.211, 0.06522, 0.1735, 0.06522, 0.1735, 0.05384, 0.211, 0.4348, 0.1735, 0.4462, 0.211, 0.4462, 0.211, 0.4348, 0.1735, 0.5538, 0.211, 0.55, 0.25, 0.55, 0.25, 0.5538, 0.211, 0.9348, 0.1735, 0.9163, 0.1389, 0.9163, 0.1389, 0.9348, 0.1735, 0.3265, 0.4348, 0.289, 0.4462, 0.289, 0.4462, 0.3265, 0.4348, 0.289, 0.05384, 0.3265, 0.06523, 0.3265, 0.06523, 0.289, 0.05384, 0.06523, 0.3265, 0.05384, 0.289, 0.05384, 0.289, 0.06523, 0.3265, 0.3611, 0.08371, 0.3914, 0.1086, 0.3914, 0.1086, 0.3611, 0.08371, 0.5652, 0.3265, 0.5837, 0.3611, 0.5837, 0.3611, 0.5652, 0.3265, 0.8611, 0.08371, 0.8265, 0.06523, 0.8265, 0.06523, 0.8611, 0.08371, 0.75, 0.45, 0.789, 0.4462, 0.789, 0.4462, 0.75, 0.45, 0.08371, 0.3611, 0.06523, 0.3265, 0.06523, 0.3265, 0.08371, 0.3611, 0.3265, 0.06523, 0.3611, 0.08371, 0.3611, 0.08371, 0.3265, 0.06523, 0.289, 0.4462, 0.25, 0.45, 0.25, 0.45, 0.289, 0.4462, 0.5837, 0.3611, 0.6086, 0.3914, 0.6086, 0.3914, 0.5837, 0.3611, 0.8265, 0.06523, 0.789, 0.05384, 0.789, 0.05384, 0.8265, 0.06523, 0.789, 0.4462, 0.8265, 0.4348, 0.8265, 0.4348, 0.789, 0.4462, 0.1086, 0.3914, 0.08371, 0.3611, 0.08371, 0.3611, 0.1086, 0.3914, 0.289, 0.05384, 0.3265, 0.06523, 0.3265, 0.06523, 0.289, 0.05384, 0.3265, 0.4348, 0.289, 0.4462, 0.289, 0.4462, 0.3265, 0.4348, 0.6086, 0.3914, 0.6389, 0.4163, 0.6389, 0.4163, 0.6086, 0.3914, 0.789, 0.05384, 0.75, 0.05, 0.75, 0.05, 0.789, 0.05384, 0.8265, 0.4348, 0.8611, 0.4163, 0.8611, 0.4163, 0.8265, 0.4348, 0.1389, 0.4163, 0.1086, 0.3914, 0.1086, 0.3914, 0.1389, 0.4163, 0.25, 0.05, 0.289, 0.05384, 0.289, 0.05384, 0.25, 0.05, 0.3611, 0.4163, 0.3265, 0.4348, 0.3265, 0.4348, 0.3611, 0.4163, 0.6389, 0.4163, 0.6735, 0.4348, 0.6735, 0.4348, 0.6389, 0.4163, 0.75, 0.05, 0.711, 0.05384, 0.711, 0.05384, 0.75, 0.05, 0.8611, 0.4163, 0.8914, 0.3914, 0.8914, 0.3914, 0.8611, 0.4163, 0.1735, 0.4348, 0.1389, 0.4163, 0.1389, 0.4163, 0.1735, 0.4348, 0.211, 0.05384, 0.25, 0.05, 0.25, 0.05, 0.211, 0.05384, 0.3914, 0.3914, 0.3611, 0.4163, 0.3611, 0.4163, 0.3914, 0.3914, 0.6735, 0.4348, 0.711, 0.4462, 0.711, 0.4462, 0.6735, 0.4348, 0.711, 0.05384, 0.6735, 0.06523, 0.6735, 0.06523, 0.711, 0.05384, 0.8914, 0.3914, 0.9163, 0.3611, 0.9163, 0.3611, 0.8914, 0.3914, 0.211, 0.4462, 0.1735, 0.4348, 0.1735, 0.4348, 0.211, 0.4462, 0.1735, 0.06523, 0.211, 0.05384, 0.211, 0.05384, 0.1735, 0.06523, 0.4163, 0.3611, 0.3914, 0.3914, 0.3914, 0.3914, 0.4163, 0.3611, 0.711, 0.4462, 0.75, 0.45, 0.75, 0.45, 0.711, 0.4462, 0.6735, 0.06523, 0.6389, 0.08371, 0.6389, 0.08371, 0.6735, 0.06523, 0.9163, 0.3611, 0.9348, 0.3265, 0.9348, 0.3265, 0.9163, 0.3611, 0.25, 0.45, 0.211, 0.4462, 0.211, 0.4462, 0.25, 0.45, 0.1389, 0.08371, 0.1735, 0.06523, 0.1735, 0.06523, 0.1389, 0.08371, 0.4348, 0.3265, 0.4163, 0.3611, 0.4163, 0.3611, 0.4348, 0.3265, 0.6389, 0.08371, 0.6086, 0.1086, 0.6086, 0.1086, 0.6389, 0.08371, 0.9348, 0.3265, 0.9462, 0.289, 0.9462, 0.289, 0.9348, 0.3265, 0.1086, 0.1086, 0.1389, 0.08371, 0.1389, 0.08371, 0.1086, 0.1086, 0.4462, 0.289, 0.4348, 0.3265, 0.4348, 0.3265, 0.4462, 0.289, 0.6086, 0.1086, 0.5837, 0.1389, 0.5837, 0.1389, 0.6086, 0.1086, 0.9462, 0.289, 0.95, 0.25, 0.95, 0.25, 0.9462, 0.289, 0.08371, 0.1389, 0.1086, 0.1086, 0.1086, 0.1086, 0.08371, 0.1389, 0.45, 0.25, 0.4462, 0.289, 0.4462, 0.289, 0.45, 0.25, 0.5837, 0.1389, 0.5652, 0.1735, 0.5652, 0.1735, 0.5837, 0.1389, 0.95, 0.25, 0.9462, 0.211, 0.9462, 0.211, 0.95, 0.25, 0.06522, 0.1735, 0.08371, 0.1389, 0.08371, 0.1389, 0.06522, 0.1735, 0.4462, 0.211, 0.45, 0.25, 0.45, 0.25, 0.4462, 0.211, 0.5652, 0.1735, 0.5538, 0.211, 0.5538, 0.211, 0.5652, 0.1735, 0.9462, 0.211, 0.9348, 0.1735, 0.9348, 0.1735, 0.9462, 0.211, 0.05384, 0.211, 0.06522, 0.1735, 0.06522, 0.1735, 0.05384, 0.211, 0.4348, 0.1735, 0.4462, 0.211, 0.4462, 0.211, 0.4348, 0.1735, 0.5538, 0.211, 0.55, 0.25, 0.55, 0.25, 0.5538, 0.211, 0.9348, 0.1735, 0.9163, 0.1389, 0.9163, 0.1389, 0.9348, 0.1735, 0.05, 0.25, 0.05384, 0.211, 0.05384, 0.211, 0.05, 0.25, 0.4163, 0.1389, 0.4348, 0.1735, 0.4348, 0.1735, 0.4163, 0.1389, 0.55, 0.25, 0.5538, 0.289, 0.5538, 0.289, 0.55, 0.25, 0.9163, 0.1389, 0.8914, 0.1086, 0.8914, 0.1086, 0.9163, 0.1389, 0.05384, 0.289, 0.05, 0.25, 0.05, 0.25, 0.05384, 0.289, 0.3914, 0.1086, 0.4163, 0.1389, 0.4163, 0.1389, 0.3914, 0.1086, 1.0, 0.5862, 0.9688, 0.5862, 0.9697, 0.5, 0.9991, 0.5, 0.9688, 0.9138, 1.0, 0.9138, 0.9991, 1.0, 0.9697, 1.0, 0.9688, 0.5862, 0.9375, 0.5862, 0.9384, 0.5, 0.9678, 0.5, 0.9375, 0.9138, 0.9688, 0.9138, 0.9678, 1.0, 0.9384, 1.0, 0.9375, 0.5862, 0.9062, 0.5862, 0.9072, 0.5, 0.9366, 0.5, 0.9062, 0.9138, 0.9375, 0.9138, 0.9366, 1.0, 0.9072, 1.0, 0.9062, 0.5862, 0.875, 0.5862, 0.8759, 0.5, 0.9053, 0.5, 0.875, 0.9138, 0.9062, 0.9138, 0.9053, 1.0, 0.8759, 1.0, 0.875, 0.5862, 0.8438, 0.5862, 0.8447, 0.5, 0.8741, 0.5, 0.8438, 0.9138, 0.875, 0.9138, 0.8741, 1.0, 0.8447, 1.0, 0.8438, 0.5862, 0.8125, 0.5862, 0.8134, 0.5, 0.8428, 0.5, 0.8125, 0.9138, 0.8438, 0.9138, 0.8428, 1.0, 0.8134, 1.0, 0.8125, 0.5862, 0.7812, 0.5862, 0.7822, 0.5, 0.8116, 0.5, 0.7812, 0.9138, 0.8125, 0.9138, 0.8116, 1.0, 0.7822, 1.0, 0.7812, 0.5862, 0.75, 0.5862, 0.7509, 0.5, 0.7803, 0.5, 0.75, 0.9138, 0.7812, 0.9138, 0.7803, 1.0, 0.7509, 1.0, 0.75, 0.5862, 0.7188, 0.5862, 0.7197, 0.5, 0.7491, 0.5, 0.7187, 0.9138, 0.75, 0.9138, 0.7491, 1.0, 0.7197, 1.0, 0.7187, 0.5862, 0.6875, 0.5862, 0.6884, 0.5, 0.7178, 0.5, 0.6875, 0.9138, 0.7188, 0.9138, 0.7178, 1.0, 0.6884, 1.0, 0.6875, 0.5862, 0.6562, 0.5862, 0.6572, 0.5, 0.6866, 0.5, 0.6562, 0.9138, 0.6875, 0.9138, 0.6866, 1.0, 0.6572, 1.0, 0.6562, 0.5862, 0.625, 0.5862, 0.6259, 0.5, 0.6553, 0.5, 0.625, 0.9138, 0.6562, 0.9138, 0.6553, 1.0, 0.6259, 1.0, 0.625, 0.5862, 0.5938, 0.5862, 0.5947, 0.5, 0.6241, 0.5, 0.5938, 0.9138, 0.625, 0.9138, 0.6241, 1.0, 0.5947, 1.0, 0.5938, 0.5862, 0.5625, 0.5862, 0.5634, 0.5, 0.5928, 0.5, 0.5625, 0.9138, 0.5938, 0.9138, 0.5928, 1.0, 0.5634, 1.0, 0.5625, 0.5862, 0.5312, 0.5862, 0.5322, 0.5, 0.5616, 0.5, 0.5312, 0.9138, 0.5625, 0.9138, 0.5616, 1.0, 0.5322, 1.0, 0.5312, 0.5862, 0.5, 0.5862, 0.5009, 0.5, 0.5303, 0.5, 0.5, 0.9138, 0.5312, 0.9138, 0.5303, 1.0, 0.5009, 1.0, 0.5, 0.5862, 0.4688, 0.5862, 0.4697, 0.5, 0.4991, 0.5, 0.4688, 0.9138, 0.5, 0.9138, 0.4991, 1.0, 0.4697, 1.0, 0.4688, 0.5862, 0.4375, 0.5862, 0.4384, 0.5, 0.4678, 0.5, 0.4375, 0.9138, 0.4688, 0.9138, 0.4678, 1.0, 0.4384, 1.0, 0.4375, 0.5862, 0.4062, 0.5862, 0.4072, 0.5, 0.4366, 0.5, 0.4062, 0.9138, 0.4375, 0.9138, 0.4366, 1.0, 0.4072, 1.0, 0.4062, 0.5862, 0.375, 0.5862, 0.3759, 0.5, 0.4053, 0.5, 0.375, 0.9138, 0.4062, 0.9138, 0.4053, 1.0, 0.3759, 1.0, 0.375, 0.5862, 0.3438, 0.5862, 0.3447, 0.5, 0.3741, 0.5, 0.3438, 0.9138, 0.375, 0.9138, 0.3741, 1.0, 0.3447, 1.0, 0.3438, 0.5862, 0.3125, 0.5862, 0.3134, 0.5, 0.3428, 0.5, 0.3125, 0.9138, 0.3438, 0.9138, 0.3428, 1.0, 0.3134, 1.0, 0.3125, 0.5862, 0.2812, 0.5862, 0.2822, 0.5, 0.3116, 0.5, 0.2812, 0.9138, 0.3125, 0.9138, 0.3116, 1.0, 0.2822, 1.0, 0.2812, 0.5862, 0.25, 0.5862, 0.2509, 0.5, 0.2803, 0.5, 0.25, 0.9138, 0.2812, 0.9138, 0.2803, 1.0, 0.2509, 1.0, 0.25, 0.5862, 0.2188, 0.5862, 0.2197, 0.5, 0.2491, 0.5, 0.2188, 0.9138, 0.25, 0.9138, 0.2491, 1.0, 0.2197, 1.0, 0.2188, 0.5862, 0.1875, 0.5862, 0.1884, 0.5, 0.2178, 0.5, 0.1875, 0.9138, 0.2188, 0.9138, 0.2178, 1.0, 0.1884, 1.0, 0.1875, 0.5862, 0.1562, 0.5862, 0.1572, 0.5, 0.1866, 0.5, 0.1562, 0.9138, 0.1875, 0.9138, 0.1866, 1.0, 0.1572, 1.0, 0.1562, 0.5862, 0.125, 0.5862, 0.1259, 0.5, 0.1553, 0.5, 0.125, 0.9138, 0.1562, 0.9138, 0.1553, 1.0, 0.1259, 1.0, 0.125, 0.5862, 0.09375, 0.5862, 0.09465, 0.5, 0.1241, 0.5, 0.09375, 0.9138, 0.125, 0.9138, 0.1241, 1.0, 0.09465, 1.0, 0.09375, 0.5862, 0.0625, 0.5862, 0.0634, 0.5, 0.09285, 0.5, 0.0625, 0.9138, 0.09375, 0.9138, 0.09285, 1.0, 0.0634, 1.0, 0.0625, 0.5862, 0.03125, 0.5862, 0.03215, 0.5, 0.0616, 0.5, 0.03125, 0.9138, 0.0625, 0.9138, 0.0616, 1.0, 0.03215, 1.0, 0.03125, 0.5862, 0.0, 0.5862, 0.000903, 0.5, 0.03035, 0.5, 0.0, 0.9138, 0.03125, 0.9138, 0.03035, 1.0, 0.000903, 1.0, 0.789, 0.4462, 0.75, 0.45, 0.75, 0.4761, 0.7941, 0.4718, 0.1735, 0.4348, 0.1389, 0.4163, 0.1389, 0.4163, 0.1735, 0.4348, 0.8611, 0.4163, 0.8914, 0.3914, 0.8914, 0.3914, 0.8611, 0.4163, 0.6086, 0.3914, 0.6389, 0.4163, 0.6389, 0.4163, 0.6086, 0.3914, 0.789, 0.05384, 0.75, 0.05, 0.75, 0.05, 0.789, 0.05384, 0.8265, 0.4348, 0.8611, 0.4163, 0.8611, 0.4163, 0.8265, 0.4348, 0.1389, 0.4163, 0.1086, 0.3914, 0.1086, 0.3914, 0.1389, 0.4163, 0.25, 0.05, 0.289, 0.05384, 0.289, 0.05384, 0.25, 0.05, 0.3611, 0.4163, 0.3265, 0.4348, 0.3265, 0.4348, 0.3611, 0.4163, 0.6389, 0.4163, 0.6735, 0.4348, 0.6735, 0.4348, 0.6389, 0.4163, 0.75, 0.05, 0.711, 0.05384, 0.711, 0.05384, 0.75, 0.05, 0.8611, 0.4163, 0.8914, 0.3914, 0.8914, 0.3914, 0.8611, 0.4163, 0.1735, 0.4348, 0.1389, 0.4163, 0.1389, 0.4163, 0.1735, 0.4348, 0.211, 0.05384, 0.25, 0.05, 0.25, 0.05, 0.211, 0.05384, 0.3914, 0.3914, 0.3611, 0.4163, 0.3611, 0.4163, 0.3914, 0.3914, 0.6735, 0.4348, 0.711, 0.4462, 0.711, 0.4462, 0.6735, 0.4348, 0.711, 0.05384, 0.6735, 0.06523, 0.6735, 0.06523, 0.711, 0.05384, 0.8914, 0.3914, 0.9163, 0.3611, 0.9163, 0.3611, 0.8914, 0.3914, 0.211, 0.4462, 0.1735, 0.4348, 0.1735, 0.4348, 0.211, 0.4462, 0.1735, 0.06523, 0.211, 0.05384, 0.211, 0.05384, 0.1735, 0.06523, 0.4163, 0.3611, 0.3914, 0.3914, 0.3914, 0.3914, 0.4163, 0.3611, 0.711, 0.4462, 0.75, 0.45, 0.75, 0.45, 0.711, 0.4462, 0.6735, 0.06523, 0.6389, 0.08371, 0.6389, 0.08371, 0.6735, 0.06523, 0.9163, 0.3611, 0.9348, 0.3265, 0.9348, 0.3265, 0.9163, 0.3611, 0.25, 0.45, 0.211, 0.4462, 0.211, 0.4462, 0.25, 0.45, 0.1389, 0.08371, 0.1735, 0.06523, 0.1735, 0.06523, 0.1389, 0.08371, 0.4348, 0.3265, 0.4163, 0.3611, 0.4163, 0.3611, 0.4348, 0.3265, 0.6389, 0.08371, 0.6086, 0.1086, 0.6086, 0.1086, 0.6389, 0.08371, 0.9348, 0.3265, 0.9462, 0.289, 0.9462, 0.289, 0.9348, 0.3265, 0.1086, 0.1086, 0.1389, 0.08371, 0.1389, 0.08371, 0.1086, 0.1086, 0.4462, 0.289, 0.4348, 0.3265, 0.4348, 0.3265, 0.4462, 0.289, 0.6086, 0.1086, 0.5837, 0.1389, 0.5837, 0.1389, 0.6086, 0.1086, 0.9462, 0.289, 0.95, 0.25, 0.95, 0.25, 0.9462, 0.289, 0.08371, 0.1389, 0.1086, 0.1086, 0.1086, 0.1086, 0.08371, 0.1389, 0.45, 0.25, 0.4462, 0.289, 0.4462, 0.289, 0.45, 0.25, 0.5837, 0.1389, 0.5652, 0.1735, 0.5652, 0.1735, 0.5837, 0.1389, 0.95, 0.25, 0.9462, 0.211, 0.9462, 0.211, 0.95, 0.25, 0.06522, 0.1735, 0.08371, 0.1389, 0.08371, 0.1389, 0.06522, 0.1735, 0.4462, 0.211, 0.45, 0.25, 0.45, 0.25, 0.4462, 0.211, 0.5652, 0.1735, 0.5538, 0.211, 0.5538, 0.211, 0.5652, 0.1735, 0.9462, 0.211, 0.9348, 0.1735, 0.9348, 0.1735, 0.9462, 0.211, 0.05384, 0.211, 0.06522, 0.1735, 0.06522, 0.1735, 0.05384, 0.211, 0.4348, 0.1735, 0.4462, 0.211, 0.4462, 0.211, 0.4348, 0.1735, 0.5538, 0.211, 0.55, 0.25, 0.55, 0.25, 0.5538, 0.211, 0.9348, 0.1735, 0.9163, 0.1389, 0.9163, 0.1389, 0.9348, 0.1735, 0.05, 0.25, 0.05384, 0.211, 0.05384, 0.211, 0.05, 0.25, 0.4163, 0.1389, 0.4348, 0.1735, 0.4348, 0.1735, 0.4163, 0.1389, 0.55, 0.25, 0.5538, 0.289, 0.5538, 0.289, 0.55, 0.25, 0.9163, 0.1389, 0.8914, 0.1086, 0.8914, 0.1086, 0.9163, 0.1389, 0.05384, 0.289, 0.05, 0.25, 0.05, 0.25, 0.05384, 0.289, 0.3914, 0.1086, 0.4163, 0.1389, 0.4163, 0.1389, 0.3914, 0.1086, 0.5538, 0.289, 0.5652, 0.3265, 0.5652, 0.3265, 0.5538, 0.289, 0.8914, 0.1086, 0.8611, 0.08371, 0.8611, 0.08371, 0.8914, 0.1086, 0.06523, 0.3265, 0.05384, 0.289, 0.05384, 0.289, 0.06523, 0.3265, 0.3611, 0.08371, 0.3914, 0.1086, 0.3914, 0.1086, 0.3611, 0.08371, 0.5652, 0.3265, 0.5837, 0.3611, 0.5837, 0.3611, 0.5652, 0.3265, 0.8611, 0.08371, 0.8265, 0.06523, 0.8265, 0.06523, 0.8611, 0.08371, 0.75, 0.45, 0.789, 0.4462, 0.789, 0.4462, 0.75, 0.45, 0.08371, 0.3611, 0.06523, 0.3265, 0.06523, 0.3265, 0.08371, 0.3611, 0.3265, 0.06523, 0.3611, 0.08371, 0.3611, 0.08371, 0.3265, 0.06523, 0.289, 0.4462, 0.25, 0.45, 0.25, 0.45, 0.289, 0.4462, 0.5837, 0.3611, 0.6086, 0.3914, 0.6086, 0.3914, 0.5837, 0.3611, 0.8265, 0.06523, 0.789, 0.05384, 0.789, 0.05384, 0.8265, 0.06523, 0.789, 0.4462, 0.8265, 0.4348, 0.8265, 0.4348, 0.789, 0.4462, 0.1086, 0.3914, 0.08371, 0.3611, 0.08371, 0.3611, 0.1086, 0.3914, 0.711, 0.4462, 0.75, 0.45, 0.75, 0.45, 0.711, 0.4462, 0.4163, 0.3611, 0.3914, 0.3914, 0.3914, 0.3914, 0.4163, 0.3611, 0.211, 0.05384, 0.25, 0.05, 0.25, 0.05, 0.211, 0.05384, 0.3914, 0.3914, 0.3611, 0.4163, 0.3611, 0.4163, 0.3914, 0.3914, 0.6735, 0.4348, 0.711, 0.4462, 0.711, 0.4462, 0.6735, 0.4348, 0.711, 0.05384, 0.6735, 0.06523, 0.6735, 0.06523, 0.711, 0.05384, 0.8914, 0.3914, 0.9163, 0.3611, 0.9163, 0.3611, 0.8914, 0.3914, 0.211, 0.4462, 0.1735, 0.4348, 0.1735, 0.4348, 0.211, 0.4462, 0.1735, 0.06523, 0.211, 0.05384, 0.211, 0.05384, 0.1735, 0.06523, 0.4163, 0.3611, 0.3914, 0.3914, 0.3914, 0.3914, 0.4163, 0.3611, 0.711, 0.4462, 0.75, 0.45, 0.75, 0.45, 0.711, 0.4462, 0.6735, 0.06523, 0.6389, 0.08371, 0.6389, 0.08371, 0.6735, 0.06523, 0.9163, 0.3611, 0.9348, 0.3265, 0.9348, 0.3265, 0.9163, 0.3611, 0.25, 0.45, 0.211, 0.4462, 0.211, 0.4462, 0.25, 0.45, 0.1389, 0.08371, 0.1735, 0.06523, 0.1735, 0.06523, 0.1389, 0.08371, 0.4348, 0.3265, 0.4163, 0.3611, 0.4163, 0.3611, 0.4348, 0.3265, 0.6389, 0.08371, 0.6086, 0.1086, 0.6086, 0.1086, 0.6389, 0.08371, 0.9348, 0.3265, 0.9462, 0.289, 0.9462, 0.289, 0.9348, 0.3265, 0.1086, 0.1086, 0.1389, 0.08371, 0.1389, 0.08371, 0.1086, 0.1086, 0.4462, 0.289, 0.4348, 0.3265, 0.4348, 0.3265, 0.4462, 0.289, 0.6086, 0.1086, 0.5837, 0.1389, 0.5837, 0.1389, 0.6086, 0.1086, 0.9462, 0.289, 0.95, 0.25, 0.95, 0.25, 0.9462, 0.289, 0.08371, 0.1389, 0.1086, 0.1086, 0.1086, 0.1086, 0.08371, 0.1389, 0.45, 0.25, 0.4462, 0.289, 0.4462, 0.289, 0.45, 0.25, 0.5837, 0.1389, 0.5652, 0.1735, 0.5652, 0.1735, 0.5837, 0.1389, 0.95, 0.25, 0.9462, 0.211, 0.9462, 0.211, 0.95, 0.25, 0.06522, 0.1735, 0.08371, 0.1389, 0.08371, 0.1389, 0.06522, 0.1735, 0.4462, 0.211, 0.45, 0.25, 0.45, 0.25, 0.4462, 0.211, 0.5652, 0.1735, 0.5538, 0.211, 0.5538, 0.211, 0.5652, 0.1735, 0.9462, 0.211, 0.9348, 0.1735, 0.9348, 0.1735, 0.9462, 0.211, 0.05384, 0.211, 0.06522, 0.1735, 0.06522, 0.1735, 0.05384, 0.211, 0.4348, 0.1735, 0.4462, 0.211, 0.4462, 0.211, 0.4348, 0.1735, 0.5538, 0.211, 0.55, 0.25, 0.55, 0.25, 0.5538, 0.211, 0.9348, 0.1735, 0.9163, 0.1389, 0.9163, 0.1389, 0.9348, 0.1735, 0.05, 0.25, 0.05384, 0.211, 0.05384, 0.211, 0.05, 0.25, 0.4163, 0.1389, 0.4348, 0.1735, 0.4348, 0.1735, 0.4163, 0.1389, 0.55, 0.25, 0.5538, 0.289, 0.5538, 0.289, 0.55, 0.25, 0.9163, 0.1389, 0.8914, 0.1086, 0.8914, 0.1086, 0.9163, 0.1389, 0.05384, 0.289, 0.05, 0.25, 0.05, 0.25, 0.05384, 0.289, 0.3914, 0.1086, 0.4163, 0.1389, 0.4163, 0.1389, 0.3914, 0.1086, 0.5538, 0.289, 0.5652, 0.3265, 0.5652, 0.3265, 0.5538, 0.289, 0.8914, 0.1086, 0.8611, 0.08371, 0.8611, 0.08371, 0.8914, 0.1086, 0.06523, 0.3265, 0.05384, 0.289, 0.05384, 0.289, 0.06523, 0.3265, 0.3611, 0.08371, 0.3914, 0.1086, 0.3914, 0.1086, 0.3611, 0.08371, 0.5652, 0.3265, 0.5837, 0.3611, 0.5837, 0.3611, 0.5652, 0.3265, 0.8611, 0.08371, 0.8265, 0.06523, 0.8265, 0.06523, 0.8611, 0.08371, 0.75, 0.45, 0.789, 0.4462, 0.789, 0.4462, 0.75, 0.45, 0.08371, 0.3611, 0.06523, 0.3265, 0.06523, 0.3265, 0.08371, 0.3611, 0.3265, 0.06523, 0.3611, 0.08371, 0.3611, 0.08371, 0.3265, 0.06523, 0.289, 0.4462, 0.25, 0.45, 0.25, 0.45, 0.289, 0.4462, 0.5837, 0.3611, 0.6086, 0.3914, 0.6086, 0.3914, 0.5837, 0.3611, 0.8265, 0.06523, 0.789, 0.05384, 0.789, 0.05384, 0.8265, 0.06523, 0.789, 0.4462, 0.8265, 0.4348, 0.8265, 0.4348, 0.789, 0.4462, 0.1086, 0.3914, 0.08371, 0.3611, 0.08371, 0.3611, 0.1086, 0.3914, 0.289, 0.05384, 0.3265, 0.06523, 0.3265, 0.06523, 0.289, 0.05384, 0.3265, 0.4348, 0.289, 0.4462, 0.289, 0.4462, 0.3265, 0.4348, 0.6086, 0.3914, 0.6389, 0.4163, 0.6389, 0.4163, 0.6086, 0.3914, 0.789, 0.05384, 0.75, 0.05, 0.75, 0.05, 0.789, 0.05384, 0.8265, 0.4348, 0.8611, 0.4163, 0.8611, 0.4163, 0.8265, 0.4348, 0.1389, 0.4163, 0.1086, 0.3914, 0.1086, 0.3914, 0.1389, 0.4163, 0.25, 0.05, 0.289, 0.05384, 0.289, 0.05384, 0.25, 0.05, 0.3611, 0.4163, 0.3265, 0.4348, 0.3265, 0.4348, 0.3611, 0.4163, 0.6389, 0.4163, 0.6735, 0.4348, 0.6735, 0.4348, 0.6389, 0.4163, 0.75, 0.05, 0.711, 0.05384, 0.711, 0.05384, 0.75, 0.05, 0.289, 0.4462, 0.25, 0.45, 0.211, 0.4462, 0.1735, 0.4348, 0.1389, 0.4163, 0.1086, 0.3914, 0.08371, 0.3611, 0.06523, 0.3265, 0.05384, 0.289, 0.05, 0.25, 0.05384, 0.211, 0.06522, 0.1735, 0.08371, 0.1389, 0.1086, 0.1086, 0.1389, 0.08371, 0.1735, 0.06523, 0.211, 0.05384, 0.25, 0.05, 0.289, 0.05384, 0.3265, 0.06523, 0.3611, 0.08371, 0.3914, 0.1086, 0.4163, 0.1389, 0.4348, 0.1735, 0.4462, 0.211, 0.45, 0.25, 0.4462, 0.289, 0.4348, 0.3265, 0.4163, 0.3611, 0.3914, 0.3914, 0.3611, 0.4163, 0.3265, 0.4348, 0.75, 0.45, 0.789, 0.4462, 0.8265, 0.4348, 0.8611, 0.4163, 0.8914, 0.3914, 0.9163, 0.3611, 0.9348, 0.3265, 0.9462, 0.289, 0.95, 0.25, 0.9462, 0.211, 0.9348, 0.1735, 0.9163, 0.1389, 0.8914, 0.1086, 0.8611, 0.08371, 0.8265, 0.06523, 0.789, 0.05384, 0.75, 0.05, 0.711, 0.05384, 0.6735, 0.06523, 0.6389, 0.08371, 0.6086, 0.1086, 0.5837, 0.1389, 0.5652, 0.1735, 0.5538, 0.211, 0.55, 0.25, 0.5538, 0.289, 0.5652, 0.3265, 0.5837, 0.3611, 0.6086, 0.3914, 0.6389, 0.4163, 0.6735, 0.4348, 0.711, 0.4462, 0.6735, 0.06523, 0.6389, 0.08371, 0.6389, 0.08371, 0.6735, 0.06523, 0.9163, 0.3611, 0.9348, 0.3265, 0.9348, 0.3265, 0.9163, 0.3611, 0.25, 0.45, 0.211, 0.4462, 0.211, 0.4462, 0.25, 0.45, 0.1389, 0.08371, 0.1735, 0.06523, 0.1735, 0.06523, 0.1389, 0.08371, 0.4348, 0.3265, 0.4163, 0.3611, 0.4163, 0.3611, 0.4348, 0.3265, 0.6389, 0.08371, 0.6086, 0.1086, 0.6086, 0.1086, 0.6389, 0.08371, 0.9348, 0.3265, 0.9462, 0.289, 0.9462, 0.289, 0.9348, 0.3265, 0.1086, 0.1086, 0.1389, 0.08371, 0.1389, 0.08371, 0.1086, 0.1086, 0.4462, 0.289, 0.4348, 0.3265, 0.4348, 0.3265, 0.4462, 0.289, 0.6086, 0.1086, 0.5837, 0.1389, 0.5837, 0.1389, 0.6086, 0.1086, 0.9462, 0.289, 0.95, 0.25, 0.95, 0.25, 0.9462, 0.289, 0.08371, 0.1389, 0.1086, 0.1086, 0.1086, 0.1086, 0.08371, 0.1389, 0.45, 0.25, 0.4462, 0.289, 0.4462, 0.289, 0.45, 0.25, 0.5837, 0.1389, 0.5652, 0.1735, 0.5652, 0.1735, 0.5837, 0.1389, 0.95, 0.25, 0.9462, 0.211, 0.9462, 0.211, 0.95, 0.25, 0.06522, 0.1735, 0.08371, 0.1389, 0.08371, 0.1389, 0.06522, 0.1735, 0.4462, 0.211, 0.45, 0.25, 0.45, 0.25, 0.4462, 0.211, 0.5652, 0.1735, 0.5538, 0.211, 0.5538, 0.211, 0.5652, 0.1735, 0.9462, 0.211, 0.9348, 0.1735, 0.9348, 0.1735, 0.9462, 0.211, 0.05384, 0.211, 0.06522, 0.1735, 0.06522, 0.1735, 0.05384, 0.211, 0.4348, 0.1735, 0.4462, 0.211, 0.4462, 0.211, 0.4348, 0.1735, 0.5538, 0.211, 0.55, 0.25, 0.55, 0.25, 0.5538, 0.211, 0.9348, 0.1735, 0.9163, 0.1389, 0.9163, 0.1389, 0.9348, 0.1735, 0.05, 0.25, 0.05384, 0.211, 0.05384, 0.211, 0.05, 0.25, 0.4163, 0.1389, 0.4348, 0.1735, 0.4348, 0.1735, 0.4163, 0.1389, 0.55, 0.25, 0.5538, 0.289, 0.5538, 0.289, 0.55, 0.25, 0.9163, 0.1389, 0.8914, 0.1086, 0.8914, 0.1086, 0.9163, 0.1389, 0.05384, 0.289, 0.05, 0.25, 0.05, 0.25, 0.05384, 0.289, 0.3914, 0.1086, 0.4163, 0.1389, 0.4163, 0.1389, 0.3914, 0.1086, 0.5538, 0.289, 0.5652, 0.3265, 0.5652, 0.3265, 0.5538, 0.289, 0.8914, 0.1086, 0.8611, 0.08371, 0.8611, 0.08371, 0.8914, 0.1086, 0.06523, 0.3265, 0.05384, 0.289, 0.05384, 0.289, 0.06523, 0.3265, 0.3611, 0.08371, 0.3914, 0.1086, 0.3914, 0.1086, 0.3611, 0.08371, 0.5652, 0.3265, 0.5837, 0.3611, 0.5837, 0.3611, 0.5652, 0.3265, 0.8611, 0.08371, 0.8265, 0.06523, 0.8265, 0.06523, 0.8611, 0.08371, 0.75, 0.45, 0.789, 0.4462, 0.789, 0.4462, 0.75, 0.45, 0.08371, 0.3611, 0.06523, 0.3265, 0.06523, 0.3265, 0.08371, 0.3611, 0.3265, 0.06523, 0.3611, 0.08371, 0.3611, 0.08371, 0.3265, 0.06523, 0.289, 0.4462, 0.25, 0.45, 0.25, 0.45, 0.289, 0.4462, 0.5837, 0.3611, 0.6086, 0.3914, 0.6086, 0.3914, 0.5837, 0.3611, 0.8265, 0.06523, 0.789, 0.05384, 0.789, 0.05384, 0.8265, 0.06523, 0.789, 0.4462, 0.8265, 0.4348, 0.8265, 0.4348, 0.789, 0.4462, 0.1086, 0.3914, 0.08371, 0.3611, 0.08371, 0.3611, 0.1086, 0.3914, 0.289, 0.05384, 0.3265, 0.06523, 0.3265, 0.06523, 0.289, 0.05384, 0.3265, 0.4348, 0.289, 0.4462, 0.289, 0.4462, 0.3265, 0.4348, 0.6086, 0.3914, 0.6389, 0.4163, 0.6389, 0.4163, 0.6086, 0.3914, 0.789, 0.05384, 0.75, 0.05, 0.75, 0.05, 0.789, 0.05384, 0.8265, 0.4348, 0.8611, 0.4163, 0.8611, 0.4163, 0.8265, 0.4348, 0.1389, 0.4163, 0.1086, 0.3914, 0.1086, 0.3914, 0.1389, 0.4163, 0.25, 0.05, 0.289, 0.05384, 0.289, 0.05384, 0.25, 0.05, 0.3611, 0.4163, 0.3265, 0.4348, 0.3265, 0.4348, 0.3611, 0.4163, 0.6389, 0.4163, 0.6735, 0.4348, 0.6735, 0.4348, 0.6389, 0.4163, 0.75, 0.05, 0.711, 0.05384, 0.711, 0.05384, 0.75, 0.05, 0.8611, 0.4163, 0.8914, 0.3914, 0.8914, 0.3914, 0.8611, 0.4163, 0.1735, 0.4348, 0.1389, 0.4163, 0.1389, 0.4163, 0.1735, 0.4348, 0.211, 0.05384, 0.25, 0.05, 0.25, 0.05, 0.211, 0.05384, 0.3914, 0.3914, 0.3611, 0.4163, 0.3611, 0.4163, 0.3914, 0.3914, 0.6735, 0.4348, 0.711, 0.4462, 0.711, 0.4462, 0.6735, 0.4348, 0.711, 0.05384, 0.6735, 0.06523, 0.6735, 0.06523, 0.711, 0.05384, 0.8914, 0.3914, 0.9163, 0.3611, 0.9163, 0.3611, 0.8914, 0.3914, 0.211, 0.4462, 0.1735, 0.4348, 0.1735, 0.4348, 0.211, 0.4462, 0.1735, 0.06523, 0.211, 0.05384, 0.211, 0.05384, 0.1735, 0.06523])
me_cylinder.materials.append(mat_material_001)
me_cylinder.use_remesh_fix_poles = True
me_cylinder.use_remesh_preserve_attributes = False
me_cylinder.use_mirror_vertex_groups = False
me_cylinder.update()

# ---- objects
ob_light = bpy.data.objects.new('Light', light_light)
ob_camera = bpy.data.objects.new('Camera', cam_camera)
ob_cylinder = bpy.data.objects.new('Cylinder', me_cylinder)

# ---- transforms, parenting, visibility, modifiers, constraints
ob_light.location = (7.462, 3.621, 5.904)
ob_light.rotation_euler = (0.6503, 0.05522, 1.866)
ob_light.lock_rotations_4d = False
ob_light.empty_display_type = 'ARROWS'
ob_light.color = (0.0, 0.0, 0.0, 0.0)
ob_light.lineart.crease_threshold = 0.0
ob_camera.location = (0.02996, -0.08314, 7.562)
ob_camera.lock_rotations_4d = False
ob_camera.empty_display_type = 'ARROWS'
ob_camera.color = (0.0, 0.0, 0.0, 0.0)
ob_camera.display_type = 'WIRE'
ob_camera.lineart.crease_threshold = 0.0
ob_cylinder.location = (0.0, 0.0, 0.0)
ob_cylinder.lineart.crease_threshold = 0.0

# ---- collection membership
col_collection.objects.link(ob_light)
col_collection.objects.link(ob_camera)
col_collection.objects.link(ob_cylinder)

# ---- scene / render settings (as saved in the file)
scene.camera = ob_camera
scene.frame_start = 1; scene.frame_end = 12; scene.frame_set(0)
scene.render.engine = 'CYCLES'
scene.render.image_settings.file_format = 'FFMPEG'
scene.render.image_settings.color_mode = 'RGB'
scene.render.fps = 12
scene.render.film_transparent = True
scene.cycles.samples = 128
scene.cycles.sampling_pattern = 'TABULATED_SOBOL'
scene.cycles.use_light_tree = False
scene.eevee.use_gtao = True
scene.eevee.use_raytracing = True
scene.view_settings.view_transform = 'Filmic'
bpy.context.view_layer.update()

